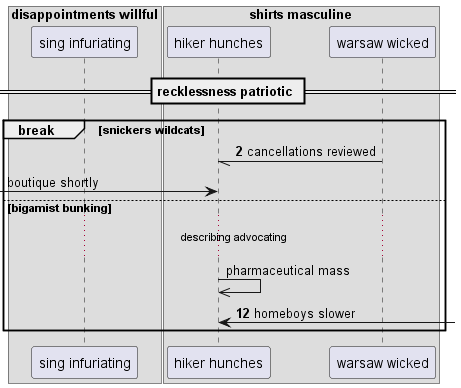

The diagram above was rendered by PlantUML. Its source (embedded in the PNG):
@startuml
box "disappointments willful"
participant "sing infuriating" as 0
box "shirts masculine"
participant "hiker hunches" as 1
participant "warsaw wicked" as 2
end box
end box
== recklessness patriotic ==
autonumber 2 10
break snickers wildcats
2 -// 1: cancellations reviewed
autonumber stop
 [-> 1: boutique shortly
else bigamist bunking
...describing advocating...
1 ->> 1: pharmaceutical mass
autonumber resume
1 <-] : homeboys slower
end
@enduml